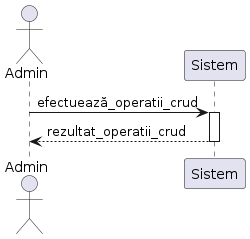

The diagram above was rendered by PlantUML. Its source (embedded in the PNG):
@startuml
actor Admin
participant Sistem
Admin -> Sistem: efectuează_operatii_crud
activate Sistem
Sistem --> Admin: rezultat_operatii_crud
deactivate Sistem
@enduml